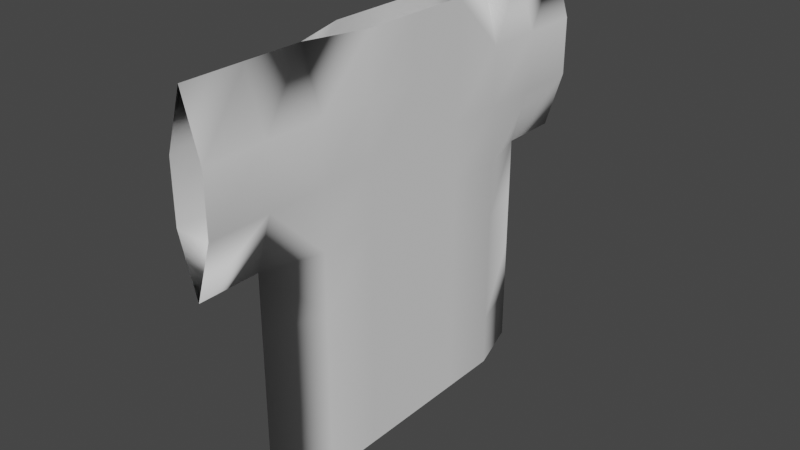 # Source: shirt.blend  (saved by Blender 2.93.21; exported with 4.5.12 LTS)
import bpy
from mathutils import Matrix  # noqa: F401  (used for matrix-valued properties, if any)

bpy.ops.wm.read_factory_settings(use_empty=True)
scene = bpy.context.scene
scene.name = 'Scene'

# ---- collections
col_collection = bpy.data.collections.new('Collection'); scene.collection.children.link(col_collection)

# ---- world
world_world = bpy.data.worlds.new('World'); scene.world = world_world
world_world.use_nodes = True; world_world.node_tree.nodes.clear()
_N = world_world.node_tree.nodes; _L = world_world.node_tree.links
n0 = _N.new('ShaderNodeOutputWorld'); n0.name = 'World Output'; n0.location = (300, 300)
n1 = _N.new('ShaderNodeBackground'); n1.name = 'Background'; n1.location = (10, 300)
n1.inputs[0].default_value = (0.05088, 0.05088, 0.05088, 1.0)
_L.new(n1.outputs[0], n0.inputs[0])
n0.is_active_output = True
world_world.color = (0.05088, 0.05088, 0.05088)
world_world.use_sun_shadow = False
world_world.sun_shadow_jitter_overblur = 0.0

# ---- meshes
me_plane = bpy.data.meshes.new('Plane')
me_plane.from_pydata([(-1.0, -1.0, -2.235e-08), (-1.0, 1.0, -2.235e-08), (-1.0, 0.6667, -2.235e-08), (-1.0, 0.3333, 0.1), (-1.0, -2.98e-08, 0.1), (-1.0, -0.3333, 0.1), (-1.0, -0.6667, -2.235e-08), (1.0, -0.6667, 0.1), (1.0, -0.3333, 0.1), (1.0, 2.98e-08, 0.1), (1.0, 0.3333, 0.1), (1.0, 0.6667, 0.1), (-0.6667, -1.0, 0.1), (-0.3333, -1.0, 0.1), (2.98e-08, -1.0, -2.235e-08), (0.3333, -1.0, -2.235e-08), (0.6667, -1.0, -2.235e-08), (-2.98e-08, 1.0, -2.235e-08), (-0.3333, 1.0, 0.1), (-0.6667, 1.0, 0.1), (0.6667, -0.6667, 0.1), (0.3333, -0.6667, 0.1), (-2.225e-08, -0.6667, 0.1), (-0.3333, -0.6667, 0.1), (-0.6667, -0.6667, 0.1), (0.6667, -0.3333, 0.1), (0.3333, -0.3333, 0.1), (-2.225e-08, -0.3333, 0.1), (-0.3333, -0.3333, 0.1), (-0.6667, -0.3333, 0.1), (0.6667, 1.987e-08, 0.1), (0.3333, 9.934e-09, 0.1), (-2.225e-08, -8.882e-16, 0.1), (-0.3333, -9.934e-09, 0.1), (-0.6667, -1.987e-08, 0.1), (0.6667, 0.3333, 0.1), (0.3333, 0.3333, 0.1), (-2.225e-08, 0.3333, 0.1), (-0.3333, 0.3333, 0.1), (-0.6667, 0.3333, 0.1), (0.6667, 0.6667, 0.1), (0.3333, 0.6667, 0.1), (-2.225e-08, 0.6667, 0.1), (-0.3333, 0.6667, 0.1), (-0.6667, 0.6667, 0.1), (-1.0, -1.35, -2.235e-08), (-0.6667, -1.35, 0.1), (-0.3333, -1.35, 0.1), (2.98e-08, -1.35, -2.235e-08), (-1.0, 1.35, -2.235e-08), (-2.98e-08, 1.35, -2.235e-08), (-0.3333, 1.35, 0.1), (-0.6667, 1.35, 0.1), (1.3, -0.6667, 0.1), (1.3, -0.3333, 0.1), (1.3, 2.98e-08, 0.1), (1.3, 0.3333, 0.1), (1.3, 0.6667, 0.1), (1.0, 1.0, -2.31e-07), (1.0, -1.0, -5.215e-08), (-1.0, -0.3333, -0.1), (-1.0, 4.284e-08, -0.1), (-1.0, 0.3333, -0.1), (1.0, 0.6667, -0.1), (1.0, 0.3333, -0.1), (1.0, -1.676e-08, -0.1), (1.0, -0.3333, -0.1), (1.0, -0.6667, -0.1), (-0.6667, 1.0, -0.1), (-0.3333, 1.0, -0.1), (0.3333, 1.0, -1.118e-07), (0.6667, 1.0, -1.714e-07), (-0.3333, -1.0, -0.1), (-0.6667, -1.0, -0.1), (0.6667, 0.6667, -0.1), (0.3333, 0.6667, -0.1), (-3.686e-08, 0.6667, -0.1), (-0.3333, 0.6667, -0.1), (-0.6667, 0.6667, -0.1), (0.6667, 0.3333, -0.1), (0.3333, 0.3333, -0.1), (-3.686e-08, 0.3333, -0.1), (-0.3333, 0.3333, -0.1), (-0.6667, 0.3333, -0.1), (0.6667, -6.83e-09, -0.1), (0.3333, 3.104e-09, -0.1), (-3.686e-08, 1.304e-08, -0.1), (-0.3333, 2.297e-08, -0.1), (-0.6667, 3.291e-08, -0.1), (0.6667, -0.3333, -0.1), (0.3333, -0.3333, -0.1), (-3.686e-08, -0.3333, -0.1), (-0.3333, -0.3333, -0.1), (-0.6667, -0.3333, -0.1), (0.6667, -0.6667, -0.1), (0.3333, -0.6667, -0.1), (-3.686e-08, -0.6667, -0.1), (-0.3333, -0.6667, -0.1), (-0.6667, -0.6667, -0.1), (-0.6667, 1.35, -0.1), (-0.3333, 1.35, -0.1), (-0.3333, -1.35, -0.1), (-0.6667, -1.35, -0.1), (1.3, 1.0, -2.906e-07), (1.3, -1.0, -1.118e-07), (1.3, 0.6667, -0.1), (1.3, 0.3333, -0.1), (1.3, -1.676e-08, -0.1), (1.3, -0.3333, -0.1), (1.3, -0.6667, -0.1)], [], [(41, 70, 17, 42), (17, 70, 75, 76), (92, 97, 98, 93), (85, 90, 91, 86), (10, 11, 40, 35), (66, 108, 109, 67), (13, 22, 23), (8, 9, 30, 25), (63, 105, 106, 64), (89, 94, 95, 90), (82, 87, 88, 83), (38, 43, 44, 39), (12, 13, 23, 24), (8, 54, 55, 9), (67, 59, 16, 94), (36, 41, 42, 37), (10, 56, 57, 11), (81, 86, 87, 82), (35, 40, 41, 36), (25, 30, 31, 26), (1, 49, 99, 68), (3, 44, 2), (28, 33, 34, 29), (23, 28, 29, 24), (20, 25, 26, 21), (19, 52, 49, 1), (59, 104, 53, 7), (63, 58, 103, 105), (69, 76, 77), (11, 58, 71, 40), (16, 59, 7, 20), (18, 51, 52, 19), (1, 68, 78, 2), (24, 5, 6), (94, 16, 15, 95), (60, 98, 6), (77, 82, 83, 78), (80, 85, 86, 81), (12, 46, 47, 13), (0, 45, 46, 12), (75, 80, 81, 76), (68, 99, 100, 69), (22, 27, 28, 23), (21, 26, 27, 22), (9, 55, 56, 10), (72, 101, 102, 73), (86, 91, 92, 87), (14, 48, 101, 72), (58, 63, 74, 71), (34, 39, 3, 4), (73, 102, 45, 0), (37, 42, 43, 38), (33, 38, 39, 34), (79, 84, 85, 80), (78, 62, 2), (97, 72, 73, 98), (17, 50, 51, 18), (27, 32, 33, 28), (84, 89, 90, 85), (6, 98, 73, 0), (83, 88, 61, 62), (65, 66, 89, 84), (7, 8, 25, 20), (15, 16, 20, 21), (9, 10, 35, 30), (30, 35, 36, 31), (31, 36, 37, 32), (13, 47, 48, 14), (74, 79, 80, 75), (96, 72, 97), (76, 81, 82, 77), (43, 18, 19, 44), (44, 19, 1, 2), (90, 95, 96, 91), (12, 24, 6, 0), (69, 100, 50, 17), (13, 14, 22), (95, 15, 14, 96), (40, 71, 70, 41), (58, 11, 57, 103), (88, 93, 60, 61), (42, 18, 43), (14, 15, 21, 22), (70, 71, 74, 75), (66, 67, 94, 89), (91, 96, 97, 92), (7, 53, 54, 8), (26, 31, 32, 27), (29, 34, 4, 5), (32, 37, 38, 33), (68, 69, 77, 78), (63, 64, 79, 74), (65, 107, 108, 66), (64, 65, 84, 79), (87, 92, 93, 88), (67, 109, 104, 59), (24, 29, 5), (60, 93, 98), (69, 17, 76), (78, 83, 62), (42, 17, 18), (3, 39, 44), (96, 14, 72), (64, 106, 107, 65)])
me_plane.polygons.foreach_set('use_smooth', [True] * 104)
_uv = me_plane.uv_layers.new(name='UVMap')
_uv.uv.foreach_set('vector', [0.6667, 0.8333, 0.6667, 1.0, 0.5, 1.0, 0.5, 0.8333, 0.5, 0.0, 0.6667, 0.0, 0.6667, 0.1667, 0.5, 0.1667, 0.3333, 0.6667, 0.3333, 0.8333, 0.1667, 0.8333, 0.1667, 0.6667, 0.6667, 0.5, 0.6667, 0.6667, 0.5, 0.6667, 0.5, 0.5, 1.0, 0.6667, 1.0, 0.8333, 0.8333, 0.8333, 0.8333, 0.6667, 1.0, 0.6667, 1.0, 0.6667, 1.0, 0.8333, 1.0, 0.8333, 0.3333, 0.0, 0.5, 0.1667, 0.3333, 0.1667, 1.0, 0.3333, 1.0, 0.5, 0.8333, 0.5, 0.8333, 0.3333, 1.0, 0.1667, 1.0, 0.1667, 1.0, 0.3333, 1.0, 0.3333, 0.8333, 0.6667, 0.8333, 0.8333, 0.6667, 0.8333, 0.6667, 0.6667, 0.3333, 0.3333, 0.3333, 0.5, 0.1667, 0.5, 0.1667, 0.3333, 0.3333, 0.6667, 0.3333, 0.8333, 0.1667, 0.8333, 0.1667, 0.6667, 0.1667, 0.0, 0.3333, 0.0, 0.3333, 0.1667, 0.1667, 0.1667, 1.0, 0.3333, 1.0, 0.3333, 1.0, 0.5, 1.0, 0.5, 1.0, 0.8333, 1.0, 1.0, 0.8333, 1.0, 0.8333, 0.8333, 0.6667, 0.6667, 0.6667, 0.8333, 0.5, 0.8333, 0.5, 0.6667, 1.0, 0.6667, 1.0, 0.6667, 1.0, 0.8333, 1.0, 0.8333, 0.5, 0.3333, 0.5, 0.5, 0.3333, 0.5, 0.3333, 0.3333, 0.8333, 0.6667, 0.8333, 0.8333, 0.6667, 0.8333, 0.6667, 0.6667, 0.8333, 0.3333, 0.8333, 0.5, 0.6667, 0.5, 0.6667, 0.3333, 0.0, 0.0, 0.0, 0.0, 0.1667, 0.0, 0.1667, 0.0, 0.0, 0.6667, 0.1667, 0.8333, 0.0, 0.8333, 0.3333, 0.3333, 0.3333, 0.5, 0.1667, 0.5, 0.1667, 0.3333, 0.3333, 0.1667, 0.3333, 0.3333, 0.1667, 0.3333, 0.1667, 0.1667, 0.8333, 0.1667, 0.8333, 0.3333, 0.6667, 0.3333, 0.6667, 0.1667, 0.1667, 1.0, 0.1667, 1.0, 0.0, 1.0, 0.0, 1.0, 1.0, 0.0, 1.0, 0.0, 1.0, 0.1667, 1.0, 0.1667, 1.0, 0.1667, 1.0, 0.0, 1.0, 0.0, 1.0, 0.1667, 0.3333, 0.0, 0.5, 0.1667, 0.3333, 0.1667, 1.0, 0.8333, 1.0, 1.0, 0.8333, 1.0, 0.8333, 0.8333, 0.8333, 0.0, 1.0, 0.0, 1.0, 0.1667, 0.8333, 0.1667, 0.3333, 1.0, 0.3333, 1.0, 0.1667, 1.0, 0.1667, 1.0, 0.0, 0.0, 0.1667, 0.0, 0.1667, 0.1667, 0.0, 0.1667, 0.1667, 0.1667, 0.0, 0.3333, 0.0, 0.1667, 0.8333, 0.8333, 0.8333, 1.0, 0.6667, 1.0, 0.6667, 0.8333, 0.0, 0.6667, 0.1667, 0.8333, 0.0, 0.8333, 0.3333, 0.1667, 0.3333, 0.3333, 0.1667, 0.3333, 0.1667, 0.1667, 0.6667, 0.3333, 0.6667, 0.5, 0.5, 0.5, 0.5, 0.3333, 0.1667, 0.0, 0.1667, 0.0, 0.3333, 0.0, 0.3333, 0.0, 0.0, 0.0, 0.0, 0.0, 0.1667, 0.0, 0.1667, 0.0, 0.6667, 0.1667, 0.6667, 0.3333, 0.5, 0.3333, 0.5, 0.1667, 0.1667, 0.0, 0.1667, 0.0, 0.3333, 0.0, 0.3333, 0.0, 0.5, 0.1667, 0.5, 0.3333, 0.3333, 0.3333, 0.3333, 0.1667, 0.6667, 0.1667, 0.6667, 0.3333, 0.5, 0.3333, 0.5, 0.1667, 1.0, 0.5, 1.0, 0.5, 1.0, 0.6667, 1.0, 0.6667, 0.3333, 1.0, 0.3333, 1.0, 0.1667, 1.0, 0.1667, 1.0, 0.5, 0.5, 0.5, 0.6667, 0.3333, 0.6667, 0.3333, 0.5, 0.5, 1.0, 0.5, 1.0, 0.3333, 1.0, 0.3333, 1.0, 1.0, 0.0, 1.0, 0.1667, 0.8333, 0.1667, 0.8333, 0.0, 0.1667, 0.5, 0.1667, 0.6667, 0.0, 0.6667, 0.0, 0.5, 0.1667, 1.0, 0.1667, 1.0, 0.0, 1.0, 0.0, 1.0, 0.5, 0.6667, 0.5, 0.8333, 0.3333, 0.8333, 0.3333, 0.6667, 0.3333, 0.5, 0.3333, 0.6667, 0.1667, 0.6667, 0.1667, 0.5, 0.8333, 0.3333, 0.8333, 0.5, 0.6667, 0.5, 0.6667, 0.3333, 0.1667, 0.1667, 0.0, 0.3333, 0.0, 0.1667, 0.3333, 0.8333, 0.3333, 1.0, 0.1667, 1.0, 0.1667, 0.8333, 0.5, 1.0, 0.5, 1.0, 0.3333, 1.0, 0.3333, 1.0, 0.5, 0.3333, 0.5, 0.5, 0.3333, 0.5, 0.3333, 0.3333, 0.8333, 0.5, 0.8333, 0.6667, 0.6667, 0.6667, 0.6667, 0.5, 0.0, 0.8333, 0.1667, 0.8333, 0.1667, 1.0, 0.0, 1.0, 0.1667, 0.3333, 0.1667, 0.5, 0.0, 0.5, 0.0, 0.3333, 1.0, 0.5, 1.0, 0.6667, 0.8333, 0.6667, 0.8333, 0.5, 1.0, 0.1667, 1.0, 0.3333, 0.8333, 0.3333, 0.8333, 0.1667, 0.6667, 0.0, 0.8333, 0.0, 0.8333, 0.1667, 0.6667, 0.1667, 1.0, 0.5, 1.0, 0.6667, 0.8333, 0.6667, 0.8333, 0.5, 0.8333, 0.5, 0.8333, 0.6667, 0.6667, 0.6667, 0.6667, 0.5, 0.6667, 0.5, 0.6667, 0.6667, 0.5, 0.6667, 0.5, 0.5, 0.3333, 0.0, 0.3333, 0.0, 0.5, 0.0, 0.5, 0.0, 0.8333, 0.1667, 0.8333, 0.3333, 0.6667, 0.3333, 0.6667, 0.1667, 0.5, 0.8333, 0.3333, 1.0, 0.3333, 0.8333, 0.5, 0.1667, 0.5, 0.3333, 0.3333, 0.3333, 0.3333, 0.1667, 0.3333, 0.8333, 0.3333, 1.0, 0.1667, 1.0, 0.1667, 0.8333, 0.1667, 0.8333, 0.1667, 1.0, 0.0, 1.0, 0.0, 0.8333, 0.6667, 0.6667, 0.6667, 0.8333, 0.5, 0.8333, 0.5, 0.6667, 0.1667, 0.0, 0.1667, 0.1667, 0.0, 0.1667, 0.0, 0.0, 0.3333, 0.0, 0.3333, 0.0, 0.5, 0.0, 0.5, 0.0, 0.3333, 0.0, 0.5, 0.0, 0.5, 0.1667, 0.6667, 0.8333, 0.6667, 1.0, 0.5, 1.0, 0.5, 0.8333, 0.8333, 0.8333, 0.8333, 1.0, 0.6667, 1.0, 0.6667, 0.8333, 1.0, 1.0, 1.0, 0.8333, 1.0, 0.8333, 1.0, 1.0, 0.1667, 0.5, 0.1667, 0.6667, 0.0, 0.6667, 0.0, 0.5, 0.5, 0.8333, 0.3333, 1.0, 0.3333, 0.8333, 0.5, 0.0, 0.6667, 0.0, 0.6667, 0.1667, 0.5, 0.1667, 0.6667, 0.0, 0.8333, 0.0, 0.8333, 0.1667, 0.6667, 0.1667, 1.0, 0.6667, 1.0, 0.8333, 0.8333, 0.8333, 0.8333, 0.6667, 0.5, 0.6667, 0.5, 0.8333, 0.3333, 0.8333, 0.3333, 0.6667, 1.0, 0.1667, 1.0, 0.1667, 1.0, 0.3333, 1.0, 0.3333, 0.6667, 0.3333, 0.6667, 0.5, 0.5, 0.5, 0.5, 0.3333, 0.1667, 0.3333, 0.1667, 0.5, 0.0, 0.5, 0.0, 0.3333, 0.5, 0.5, 0.5, 0.6667, 0.3333, 0.6667, 0.3333, 0.5, 0.1667, 0.0, 0.3333, 0.0, 0.3333, 0.1667, 0.1667, 0.1667, 1.0, 0.1667, 1.0, 0.3333, 0.8333, 0.3333, 0.8333, 0.1667, 1.0, 0.5, 1.0, 0.5, 1.0, 0.6667, 1.0, 0.6667, 1.0, 0.3333, 1.0, 0.5, 0.8333, 0.5, 0.8333, 0.3333, 0.3333, 0.5, 0.3333, 0.6667, 0.1667, 0.6667, 0.1667, 0.5, 1.0, 0.8333, 1.0, 0.8333, 1.0, 1.0, 1.0, 1.0, 0.1667, 0.1667, 0.1667, 0.3333, 0.0, 0.3333, 0.0, 0.6667, 0.1667, 0.6667, 0.1667, 0.8333, 0.3333, 0.0, 0.5, 0.0, 0.5, 0.1667, 0.1667, 0.1667, 0.1667, 0.3333, 0.0, 0.3333, 0.5, 0.8333, 0.5, 1.0, 0.3333, 1.0, 0.0, 0.6667, 0.1667, 0.6667, 0.1667, 0.8333, 0.5, 0.8333, 0.5, 1.0, 0.3333, 1.0, 1.0, 0.3333, 1.0, 0.3333, 1.0, 0.5, 1.0, 0.5])
me_plane.use_remesh_fix_poles = True
me_plane.use_remesh_preserve_attributes = False
me_plane.update()
me_plane.normals_split_custom_set([tuple(v) for v in zip(*[iter([5.274e-08, 0.1452, 0.9894, 4.659e-05, -0.2602, 0.9655, 0.6394, -0.6623, 0.3905, 0.03905, 0.1121, 0.9929, 0.6394, -0.6623, 0.3905, 4.659e-05, -0.2602, 0.9655, -1.449e-07, 0.1452, -0.9894, 0.03905, 0.1121, -0.9929, -1.676e-07, -8.941e-08, -1.0, 0.03706, -0.03707, -0.9986, -0.1121, -0.03905, -0.9929, -0.03707, -0.03706, -0.9986, -1.173e-07, -7.823e-08, -1.0, -1.341e-07, -8.941e-08, -1.0, -1.341e-07, -1.006e-07, -1.0, -1.593e-07, -6.706e-08, -1.0, 5.588e-08, 0.0, 1.0, 8.865e-08, 0.1452, 0.9894, 4.463e-08, 0.1452, 0.9894, 8.382e-09, 0.0, 1.0, -1.611e-07, -6.706e-08, -1.0, -2.049e-07, -8.941e-08, -1.0, -2.121e-07, -0.1452, -0.9894, -1.311e-07, -0.1452, -0.9894, 0.1121, -0.03905, 0.9929, 0.03905, -0.1121, 0.9929, 0.03707, -0.03707, 0.9986, 5.588e-08, 0.0, 1.0, 5.588e-08, 0.0, 1.0, -5.654e-16, 0.0, 1.0, -8.382e-09, 0.0, 1.0, -1.885e-07, 0.1452, -0.9894, -2.031e-07, 0.1452, -0.9894, -2.049e-07, -8.941e-08, -1.0, -2.03e-07, -8.941e-08, -1.0, -1.341e-07, -5.588e-08, -1.0, -1.168e-07, -0.1452, -0.9894, -1.293e-07, -0.1452, -0.9894, -1.341e-07, -8.941e-08, -1.0, -1.593e-07, -8.941e-08, -1.0, -1.676e-07, -7.823e-08, -1.0, -1.341e-07, -8.941e-08, -1.0, -0.03706, 0.03707, -0.9986, 8.382e-09, 0.0, 1.0, 0.03706, 0.03707, 0.9986, -0.1121, 0.03905, 0.9929, -0.03707, 0.03706, 0.9986, -0.1452, 0.0, 0.9894, 0.1121, -0.03905, 0.9929, 0.03707, -0.03707, 0.9986, -0.1121, -0.03905, 0.9929, 5.588e-08, 0.0, 1.0, 1.118e-07, 0.0, 1.0, 1.118e-07, 0.0, 1.0, 5.588e-08, 0.0, 1.0, -1.311e-07, -0.1452, -0.9894, 0.9174, 0.2547, 0.3057, 0.9248, 0.2602, 0.2775, -1.168e-07, -0.1452, -0.9894, 8.382e-09, 0.0, 1.0, 5.274e-08, 0.1452, 0.9894, 0.03905, 0.1121, 0.9929, 0.0, 0.0, 1.0, 5.588e-08, 0.0, 1.0, 1.118e-07, 0.0, 1.0, 1.286e-07, 0.1452, 0.9894, 8.865e-08, 0.1452, 0.9894, -1.676e-07, -8.941e-08, -1.0, -1.593e-07, -6.706e-08, -1.0, -1.676e-07, -7.823e-08, -1.0, -1.593e-07, -8.941e-08, -1.0, 8.382e-09, 0.0, 1.0, 4.463e-08, 0.1452, 0.9894, 5.274e-08, 0.1452, 0.9894, 8.382e-09, 0.0, 1.0, -8.382e-09, 0.0, 1.0, -5.654e-16, 0.0, 1.0, -5.654e-16, 0.0, 1.0, -8.382e-09, 0.0, 1.0, 0.267, -0.9637, 9.248e-05, 0.3714, 0.9144, -0.1612, -0.1452, -7.485e-08, -0.9894, -0.1452, -4.872e-08, -0.9894, -0.07557, 0.07557, 0.9943, -0.1121, 0.03905, 0.9929, -0.2581, -0.9661, -5.513e-06, 1.131e-15, 0.0, 1.0, 1.131e-15, 0.0, 1.0, 1.131e-15, 0.0, 1.0, -0.03706, -0.03707, 0.9986, 0.03707, -0.03707, 0.9986, 1.131e-15, 0.0, 1.0, -0.03706, -0.03707, 0.9986, -0.1121, -0.03905, 0.9929, 1.217e-08, -0.1452, 0.9894, -8.382e-09, 0.0, 1.0, -8.382e-09, 0.0, 1.0, 0.0, -0.1452, 0.9894, -0.1452, 0.0, 0.9894, -0.1452, 0.0, 0.9894, 0.3714, 0.9144, -0.1612, 0.267, -0.9637, 9.248e-05, 0.9174, 0.2547, 0.3057, 0.909, 0.3847, 0.1603, 1.286e-07, -0.1452, 0.9894, 7.647e-08, -0.1452, 0.9894, -1.885e-07, 0.1452, -0.9894, 0.9144, -0.2665, 0.3048, 0.909, -0.3847, 0.1603, -2.031e-07, 0.1452, -0.9894, 0.1121, 0.03905, -0.9929, 0.03905, 0.1121, -0.9929, 0.03707, 0.03707, -0.9986, 8.865e-08, 0.1452, 0.9894, 0.9144, -0.2665, 0.3048, -7.859e-07, -0.2472, 0.969, 4.463e-08, 0.1452, 0.9894, 0.9248, 0.2602, 0.2775, 0.9174, 0.2547, 0.3057, 7.647e-08, -0.1452, 0.9894, 1.217e-08, -0.1452, 0.9894, 0.1121, 0.03905, 0.9929, 0.1452, 0.0, 0.9894, -0.1452, 0.0, 0.9894, -0.1452, 0.0, 0.9894, 0.267, -0.9637, 9.248e-05, -0.1452, -4.872e-08, -0.9894, -0.1121, 0.03905, -0.9929, -0.2581, -0.9661, -5.513e-06, -0.1121, -0.03905, 0.9929, -0.07557, -0.07557, 0.9943, -0.2964, 0.9551, 5.99e-06, -1.168e-07, -0.1452, -0.9894, 0.9248, 0.2602, 0.2775, 0.9248, 0.2602, 0.2775, -1.293e-07, -0.1452, -0.9894, -0.07557, -0.07557, -0.9943, -0.1121, -0.03905, -0.9929, -0.2964, 0.9551, 5.99e-06, 0.03707, 0.03707, -0.9986, -1.593e-07, -8.941e-08, -1.0, -0.03706, 0.03707, -0.9986, -0.1121, 0.03905, -0.9929, -1.341e-07, -8.941e-08, -1.0, -1.173e-07, -7.823e-08, -1.0, -1.593e-07, -6.706e-08, -1.0, -1.676e-07, -8.941e-08, -1.0, -0.1452, 0.0, 0.9894, -0.1452, 0.0, 0.9894, 0.1452, 0.0, 0.9894, 0.1121, -0.03905, 0.9929, 0.2436, 4.653e-05, 0.9699, 0.3714, -0.9144, 0.1612, -0.1452, 0.0, 0.9894, -0.1452, 0.0, 0.9894, -1.449e-07, 0.1452, -0.9894, -1.341e-07, -8.941e-08, -1.0, -1.676e-07, -8.941e-08, -1.0, 0.03905, 0.1121, -0.9929, -0.1452, -4.872e-08, -0.9894, -0.1452, -7.485e-08, -0.9894, 0.1452, -1.032e-07, -0.9894, 0.1121, 0.03905, -0.9929, 0.03905, -0.1121, 0.9929, 0.0, 0.0, 1.0, 1.131e-15, 0.0, 1.0, 0.03707, -0.03707, 0.9986, 0.0, -0.1452, 0.9894, -8.382e-09, 0.0, 1.0, 0.0, 0.0, 1.0, 0.03905, -0.1121, 0.9929, 5.588e-08, 0.0, 1.0, 1.118e-07, 0.0, 1.0, 1.118e-07, 0.0, 1.0, 5.588e-08, 0.0, 1.0, 0.1121, -0.03905, -0.9929, 0.1452, -6.106e-08, -0.9894, -0.1452, -7.394e-08, -0.9894, -0.1452, -5.956e-08, -0.9894, -1.593e-07, -6.706e-08, -1.0, -1.341e-07, -1.006e-07, -1.0, -1.676e-07, -8.941e-08, -1.0, -1.676e-07, -7.823e-08, -1.0, 0.6802, 0.703, 0.2076, -0.3714, -0.9144, -0.1612, 0.1452, -6.106e-08, -0.9894, 0.1121, -0.03905, -0.9929, 0.9144, -0.2665, 0.3048, -1.885e-07, 0.1452, -0.9894, -1.327e-07, 0.1452, -0.9894, -7.859e-07, -0.2472, 0.969, 1.131e-15, 0.0, 1.0, -0.03707, 0.03706, 0.9986, -0.07557, 0.07557, 0.9943, 0.0, 0.0, 1.0, -0.1452, -5.956e-08, -0.9894, -0.1452, -7.394e-08, -0.9894, 0.3714, -0.9144, 0.1612, 0.2436, 4.653e-05, 0.9699, 0.0, 0.0, 1.0, 0.03905, 0.1121, 0.9929, 0.03706, 0.03707, 0.9986, 8.382e-09, 0.0, 1.0, 1.131e-15, 0.0, 1.0, 8.382e-09, 0.0, 1.0, -0.03707, 0.03706, 0.9986, 1.131e-15, 0.0, 1.0, -1.425e-07, -8.941e-08, -1.0, -1.341e-07, -8.941e-08, -1.0, -1.173e-07, -7.823e-08, -1.0, -1.341e-07, -8.941e-08, -1.0, -0.1121, 0.03905, -0.9929, -0.07557, 0.07557, -0.9943, -0.2581, -0.9661, -5.513e-06, 0.03706, -0.03707, -0.9986, 0.1121, -0.03905, -0.9929, -0.1452, -5.956e-08, -0.9894, -0.1121, -0.03905, -0.9929, 0.6394, -0.6623, 0.3905, -0.3714, 0.9144, 0.1612, 0.1452, 0.0, 0.9894, 0.1121, 0.03905, 0.9929, 0.0, 0.0, 1.0, 0.0, 0.0, 1.0, 1.131e-15, 0.0, 1.0, 1.131e-15, 0.0, 1.0, -1.341e-07, -8.941e-08, -1.0, -1.341e-07, -5.588e-08, -1.0, -1.341e-07, -8.941e-08, -1.0, -1.173e-07, -7.823e-08, -1.0, -0.2964, 0.9551, 5.99e-06, -0.1121, -0.03905, -0.9929, -0.1452, -5.956e-08, -0.9894, 0.2436, 4.653e-05, 0.9699, -0.03706, 0.03707, -0.9986, -1.341e-07, -8.941e-08, -1.0, -8.382e-08, -8.941e-08, -1.0, -0.07557, 0.07557, -0.9943, -1.937e-07, -8.941e-08, -1.0, -1.611e-07, -6.706e-08, -1.0, -1.341e-07, -5.588e-08, -1.0, -1.341e-07, -8.941e-08, -1.0, 7.647e-08, -0.1452, 0.9894, 5.588e-08, 0.0, 1.0, -8.382e-09, 0.0, 1.0, 1.217e-08, -0.1452, 0.9894, 0.9248, 0.2602, 0.2775, 0.9248, 0.2602, 0.2775, 1.217e-08, -0.1452, 0.9894, 0.0, -0.1452, 0.9894, 5.588e-08, 0.0, 1.0, 5.588e-08, 0.0, 1.0, 8.382e-09, 0.0, 1.0, -5.654e-16, 0.0, 1.0, -5.654e-16, 0.0, 1.0, 8.382e-09, 0.0, 1.0, 8.382e-09, 0.0, 1.0, -5.654e-16, 0.0, 1.0, -5.654e-16, 0.0, 1.0, 8.382e-09, 0.0, 1.0, 0.0, 0.0, 1.0, 0.0, 0.0, 1.0, 0.1121, -0.03905, 0.9929, 0.1452, 0.0, 0.9894, -0.3714, -0.9144, -0.1612, 0.6802, 0.703, 0.2076, -1.327e-07, 0.1452, -0.9894, -1.425e-07, -8.941e-08, -1.0, -1.341e-07, -8.941e-08, -1.0, -1.449e-07, 0.1452, -0.9894, 0.03905, -0.1121, -0.9929, 0.1121, -0.03905, -0.9929, 0.03706, -0.03707, -0.9986, 0.03905, 0.1121, -0.9929, -1.676e-07, -8.941e-08, -1.0, -1.593e-07, -8.941e-08, -1.0, 0.03707, 0.03707, -0.9986, 0.03706, 0.03707, 0.9986, 0.1121, 0.03905, 0.9929, -0.1452, 0.0, 0.9894, -0.1121, 0.03905, 0.9929, -0.1121, 0.03905, 0.9929, -0.1452, 0.0, 0.9894, 0.267, -0.9637, 9.248e-05, -0.2581, -0.9661, -5.513e-06, -1.341e-07, -8.941e-08, -1.0, -1.293e-07, -0.1452, -0.9894, 0.03905, -0.1121, -0.9929, -1.341e-07, -1.006e-07, -1.0, -0.1452, 0.0, 0.9894, -0.1121, -0.03905, 0.9929, -0.2964, 0.9551, 5.99e-06, 0.2436, 4.653e-05, 0.9699, 0.1121, 0.03905, -0.9929, 0.1452, -1.032e-07, -0.9894, -0.3714, 0.9144, 0.1612, 0.6394, -0.6623, 0.3905, 0.1121, -0.03905, 0.9929, 0.6802, 0.703, 0.2076, 0.03905, -0.1121, 0.9929, -1.293e-07, -0.1452, -0.9894, 0.9248, 0.2602, 0.2775, 0.6802, 0.703, 0.2076, 0.03905, -0.1121, -0.9929, 4.463e-08, 0.1452, 0.9894, -7.859e-07, -0.2472, 0.969, 4.659e-05, -0.2602, 0.9655, 5.274e-08, 0.1452, 0.9894, 0.9144, -0.2665, 0.3048, 8.865e-08, 0.1452, 0.9894, 1.286e-07, 0.1452, 0.9894, 0.909, -0.3847, 0.1603, -1.341e-07, -8.941e-08, -1.0, -0.03707, -0.03706, -0.9986, -0.07557, -0.07557, -0.9943, -8.382e-08, -8.941e-08, -1.0, 0.03905, 0.1121, 0.9929, 0.1121, 0.03905, 0.9929, 0.03706, 0.03707, 0.9986, 0.6802, 0.703, 0.2076, 0.9248, 0.2602, 0.2775, 0.0, -0.1452, 0.9894, 0.03905, -0.1121, 0.9929, 4.659e-05, -0.2602, 0.9655, -7.859e-07, -0.2472, 0.969, -1.327e-07, 0.1452, -0.9894, -1.449e-07, 0.1452, -0.9894, -1.611e-07, -6.706e-08, -1.0, -1.311e-07, -0.1452, -0.9894, -1.168e-07, -0.1452, -0.9894, -1.341e-07, -5.588e-08, -1.0, -1.341e-07, -1.006e-07, -1.0, 0.03905, -0.1121, -0.9929, 0.03706, -0.03707, -0.9986, -1.676e-07, -8.941e-08, -1.0, 7.647e-08, -0.1452, 0.9894, 1.286e-07, -0.1452, 0.9894, 1.118e-07, 0.0, 1.0, 5.588e-08, 0.0, 1.0, -8.382e-09, 0.0, 1.0, -5.654e-16, 0.0, 1.0, 0.0, 0.0, 1.0, 0.0, 0.0, 1.0, -0.03706, -0.03707, 0.9986, 1.131e-15, 0.0, 1.0, 0.0, 0.0, 1.0, -0.07557, -0.07557, 0.9943, 0.0, 0.0, 1.0, 0.0, 0.0, 1.0, 8.382e-09, 0.0, 1.0, 1.131e-15, 0.0, 1.0, -0.1452, -4.872e-08, -0.9894, 0.1121, 0.03905, -0.9929, 0.03707, 0.03707, -0.9986, -0.1121, 0.03905, -0.9929, -1.885e-07, 0.1452, -0.9894, -2.03e-07, -8.941e-08, -1.0, -1.425e-07, -8.941e-08, -1.0, -1.327e-07, 0.1452, -0.9894, -1.937e-07, -8.941e-08, -1.0, -1.863e-07, -8.941e-08, -1.0, -2.049e-07, -8.941e-08, -1.0, -1.611e-07, -6.706e-08, -1.0, -2.03e-07, -8.941e-08, -1.0, -1.937e-07, -8.941e-08, -1.0, -1.341e-07, -8.941e-08, -1.0, -1.425e-07, -8.941e-08, -1.0, -1.676e-07, -7.823e-08, -1.0, -1.676e-07, -8.941e-08, -1.0, -0.03707, -0.03706, -0.9986, -1.341e-07, -8.941e-08, -1.0, -1.311e-07, -0.1452, -0.9894, -2.121e-07, -0.1452, -0.9894, 0.909, 0.3847, 0.1603, 0.9174, 0.2547, 0.3057, -0.1121, -0.03905, 0.9929, -0.03706, -0.03707, 0.9986, -0.07557, -0.07557, 0.9943, -0.07557, -0.07557, -0.9943, -0.03707, -0.03706, -0.9986, -0.1121, -0.03905, -0.9929, 0.1121, 0.03905, -0.9929, 0.6394, -0.6623, 0.3905, 0.03905, 0.1121, -0.9929, -0.1121, 0.03905, -0.9929, -0.03706, 0.03707, -0.9986, -0.07557, 0.07557, -0.9943, 0.03905, 0.1121, 0.9929, 0.6394, -0.6623, 0.3905, 0.1121, 0.03905, 0.9929, -0.07557, 0.07557, 0.9943, -0.03707, 0.03706, 0.9986, -0.1121, 0.03905, 0.9929, 0.03905, -0.1121, -0.9929, 0.6802, 0.703, 0.2076, 0.1121, -0.03905, -0.9929, -2.03e-07, -8.941e-08, -1.0, -2.049e-07, -8.941e-08, -1.0, -1.863e-07, -8.941e-08, -1.0, -1.937e-07, -8.941e-08, -1.0])] * 3)])

# ---- objects
ob_plane = bpy.data.objects.new('Plane', me_plane)

# ---- transforms, parenting, visibility, modifiers, constraints
ob_plane.location = (0.0, 0.0, 0.0)
ob_plane.rotation_euler = (-0.0, 1.571, 0.0)
ob_plane.scale = (2.0, 2.0, 2.0)

# ---- collection membership
col_collection.objects.link(ob_plane)

# ---- scene / render settings (as saved in the file)
scene.frame_start = 1; scene.frame_end = 250; scene.frame_set(1)
scene.render.engine = 'BLENDER_EEVEE_NEXT'
scene.cycles.use_denoising = False
scene.cycles.samples = 128
scene.cycles.sampling_pattern = 'TABULATED_SOBOL'
scene.cycles.use_adaptive_sampling = False
scene.cycles.use_light_tree = False
scene.view_settings.view_transform = 'Filmic'
bpy.context.view_layer.update()

# ---- added for rendering (the .blend has no active camera and no usable light): camera, sun
cam_auto = bpy.data.cameras.new('AutoCamera')
cam_auto.lens = 50.0
cam_auto.sensor_width = 36.0
cam_auto.clip_end = 1000.0
ob_auto_camera = bpy.data.objects.new('AutoCamera', cam_auto)
scene.collection.objects.link(ob_auto_camera)
ob_auto_camera.location = (6.57365, -7.88839, 4.95892)
ob_auto_camera.rotation_euler = (1.09748, -7.21219e-08, 0.694738)
scene.camera = ob_auto_camera
light_auto_sun = bpy.data.lights.new('AutoSun', 'SUN')
light_auto_sun.energy = 3.0
light_auto_sun.angle = 0.0523599
ob_auto_sun = bpy.data.objects.new('AutoSun', light_auto_sun)
scene.collection.objects.link(ob_auto_sun)
ob_auto_sun.rotation_euler = (0.872665, 0.174533, 0.523599)
bpy.context.view_layer.update()
